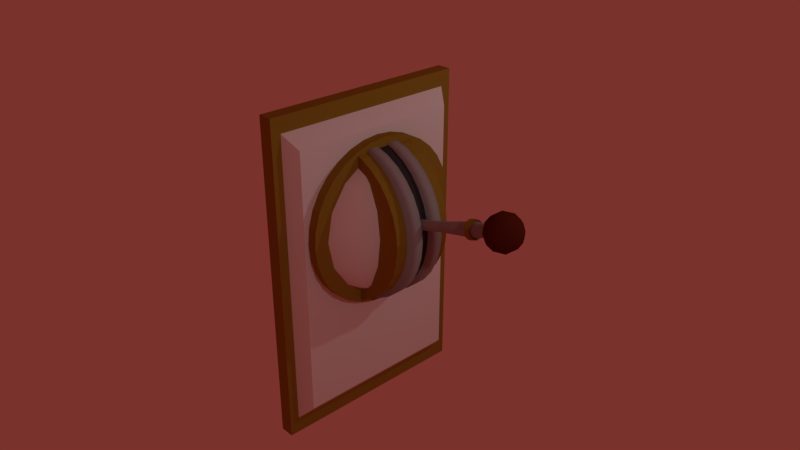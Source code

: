 # Source: elevatorLeverAndWallMount.blend  (saved by Blender 2.78.0; exported with 4.5.12 LTS)
import bpy
from mathutils import Matrix  # noqa: F401  (used for matrix-valued properties, if any)

bpy.ops.wm.read_factory_settings(use_empty=True)
scene = bpy.context.scene
scene.name = 'Scene'

# ---- collections
col_collection_1 = bpy.data.collections.new('Collection 1'); scene.collection.children.link(col_collection_1)

# ---- materials (node trees are filled in below, after node groups)
mat_material_006 = bpy.data.materials.new('Material.006')
mat_material_006.alpha_threshold = 0.0
mat_material_006.use_transparent_shadow = False
mat_material_006.diffuse_color = (0.08714, 0.01488, 0.004938, 1.0)
mat_material_006.roughness = 0.5
mat_material_006.specular_intensity = 0.2158
mat_material_002 = bpy.data.materials.new('Material.002')
mat_material_002.alpha_threshold = 0.0
mat_material_002.use_transparent_shadow = False
mat_material_002.diffuse_color = (0.3108, 0.3108, 0.3108, 1.0)
mat_material_002.roughness = 0.5
mat_material_002.specular_intensity = 0.0
mat_material_001 = bpy.data.materials.new('Material.001')
mat_material_001.alpha_threshold = 0.0
mat_material_001.use_transparent_shadow = False
mat_material_001.diffuse_color = (0.281, 0.1887, 0.02347, 1.0)
mat_material_001.roughness = 0.5
mat_material_001.specular_intensity = 0.0
mat_material_003 = bpy.data.materials.new('Material.003')
mat_material_003.alpha_threshold = 0.0
mat_material_003.use_transparent_shadow = False
mat_material_003.roughness = 0.5
mat_material_003.specular_intensity = 0.0
mat_material_005 = bpy.data.materials.new('Material.005')
mat_material_005.alpha_threshold = 0.0
mat_material_005.use_transparent_shadow = False
mat_material_005.diffuse_color = (0.03968, 0.03968, 0.03968, 1.0)
mat_material_005.roughness = 0.5
mat_material_005.specular_intensity = 0.0

# ---- material node trees

# ---- world
world_world = bpy.data.worlds.new('World'); scene.world = world_world
world_world.color = (0.196, 0.03194, 0.02497)
world_world.use_sun_shadow = False
world_world.sun_shadow_jitter_overblur = 0.0
world_world.cycles.sampling_method = 'MANUAL'

# ---- cameras
cam_camera = bpy.data.cameras.new('Camera')
cam_camera.clip_end = 100.0
cam_camera.lens = 35.0
cam_camera.sensor_width = 32.0
cam_camera.sensor_height = 18.0
cam_camera.ortho_scale = 7.314
cam_camera.dof.focus_distance = 0.0
cam_camera.dof.aperture_fstop = 128.0

# ---- lights
light_lamp_001 = bpy.data.lights.new('Lamp.001', 'POINT')
light_lamp_001.transmission_factor = 0.0
light_lamp_001.cutoff_distance = 30.0
light_lamp_001.energy = 100.0
light_lamp_001.shadow_buffer_clip_start = 1.001
light_lamp_001.shadow_soft_size = 0.1
light_lamp_001.shadow_maximum_resolution = 0.006
light_lamp_001.use_absolute_resolution = True
light_lamp = bpy.data.lights.new('Lamp', 'POINT')
light_lamp.transmission_factor = 0.0
light_lamp.cutoff_distance = 30.0
light_lamp.energy = 100.0
light_lamp.shadow_buffer_clip_start = 1.001
light_lamp.shadow_soft_size = 0.1
light_lamp.shadow_maximum_resolution = 0.006
light_lamp.use_absolute_resolution = True

# ---- meshes
me_icosphere = bpy.data.meshes.new('Icosphere')
me_icosphere.from_pydata([(0.0, 0.0, -1.0), (0.7236, -0.5257, -0.4472), (-0.2764, -0.8506, -0.4472), (-0.8944, 0.0, -0.4472), (-0.2764, 0.8506, -0.4472), (0.7236, 0.5257, -0.4472), (0.2764, -0.8506, 0.4472), (-0.7236, -0.5257, 0.4472), (-0.7236, 0.5257, 0.4472), (0.2764, 0.8506, 0.4472), (0.8944, 0.0, 0.4472), (0.0, 0.0, 1.0), (-0.1625, -0.5, -0.8507), (0.4253, -0.309, -0.8507), (0.2629, -0.809, -0.5257), (0.8506, 0.0, -0.5257), (0.4253, 0.309, -0.8507), (-0.5257, 0.0, -0.8507), (-0.6882, -0.5, -0.5257), (-0.1625, 0.5, -0.8507), (-0.6882, 0.5, -0.5257), (0.2629, 0.809, -0.5257), (0.9511, -0.309, 0.0), (0.9511, 0.309, 0.0), (0.0, -1.0, 0.0), (0.5878, -0.809, 0.0), (-0.9511, -0.309, 0.0), (-0.5878, -0.809, 0.0), (-0.5878, 0.809, 0.0), (-0.9511, 0.309, 0.0), (0.5878, 0.809, 0.0), (0.0, 1.0, 0.0), (0.6882, -0.5, 0.5257), (-0.2629, -0.809, 0.5257), (-0.8506, 0.0, 0.5257), (-0.2629, 0.809, 0.5257), (0.6882, 0.5, 0.5257), (0.1625, -0.5, 0.8507), (0.5257, 0.0, 0.8507), (-0.4253, -0.309, 0.8507), (-0.4253, 0.309, 0.8507), (0.1625, 0.5, 0.8507), (-7.659, 0.273, -2.205), (1.192e-06, 0.273, 3.576e-07), (-7.644, 0.2677, -2.256), (0.01474, 0.2677, -0.05117), (-7.63, 0.2522, -2.306), (0.0289, 0.2522, -0.1004), (-7.617, 0.227, -2.351), (0.04196, 0.227, -0.1457), (-7.606, 0.193, -2.391), (0.05341, 0.193, -0.1855), (-7.596, 0.1516, -2.423), (0.0628, 0.1516, -0.2181), (-7.589, 0.1045, -2.448), (0.06978, 0.1045, -0.2423), (-7.585, 0.05325, -2.463), (0.07407, 0.05325, -0.2573), (-7.583, -6.135e-08, -2.468), (0.07553, -6.135e-08, -0.2623), (-7.585, -0.05325, -2.463), (0.07407, -0.05325, -0.2573), (-7.589, -0.1045, -2.448), (0.06978, -0.1045, -0.2423), (-7.596, -0.1516, -2.423), (0.0628, -0.1516, -0.2181), (-7.606, -0.193, -2.391), (0.05341, -0.193, -0.1855), (-7.617, -0.227, -2.351), (0.04196, -0.227, -0.1457), (-7.63, -0.2522, -2.306), (0.0289, -0.2522, -0.1004), (-7.644, -0.2677, -2.256), (0.01474, -0.2677, -0.05117), (-7.659, -0.273, -2.205), (1.192e-06, -0.273, 4.768e-07), (-7.674, -0.2677, -2.154), (-0.01473, -0.2677, 0.05117), (-7.688, -0.2522, -2.105), (-0.0289, -0.2522, 0.1004), (-7.701, -0.227, -2.06), (-0.04196, -0.227, 0.1457), (-7.712, -0.193, -2.02), (-0.0534, -0.193, 0.1855), (-7.722, -0.1516, -1.987), (-0.0628, -0.1516, 0.2181), (-7.729, -0.1045, -1.963), (-0.06977, -0.1045, 0.2423), (-7.733, -0.05325, -1.948), (-0.07407, -0.05325, 0.2573), (-7.735, 1.816e-07, -1.943), (-0.07552, 1.816e-07, 0.2623), (-7.733, 0.05325, -1.948), (-0.07407, 0.05325, 0.2573), (-7.729, 0.1045, -1.963), (-0.06977, 0.1045, 0.2423), (-7.722, 0.1516, -1.987), (-0.0628, 0.1516, 0.2181), (-7.712, 0.193, -2.02), (-0.0534, 0.193, 0.1855), (-7.701, 0.227, -2.06), (-0.04196, 0.227, 0.1457), (-7.688, 0.2522, -2.105), (-0.0289, 0.2522, 0.1004), (-7.674, 0.2677, -2.154), (-0.01473, 0.2677, 0.05117), (-3.83, 0.273, -1.103), (-3.815, 0.2677, -1.154), (-3.801, 0.2522, -1.203), (-3.788, 0.227, -1.248), (-3.776, 0.193, -1.288), (-3.767, 0.1516, -1.321), (-3.76, 0.1045, -1.345), (-3.755, 0.05325, -1.36), (-3.754, -6.135e-08, -1.365), (-3.755, -0.05325, -1.36), (-3.76, -0.1045, -1.345), (-3.767, -0.1516, -1.321), (-3.776, -0.193, -1.288), (-3.788, -0.227, -1.248), (-3.801, -0.2522, -1.203), (-3.815, -0.2677, -1.154), (-3.83, -0.273, -1.103), (-3.844, -0.2677, -1.051), (-3.858, -0.2522, -1.002), (-3.871, -0.227, -0.9569), (-3.883, -0.193, -0.9172), (-3.892, -0.1516, -0.8846), (-3.899, -0.1045, -0.8603), (-3.904, -0.05325, -0.8454), (-3.905, 1.816e-07, -0.8403), (-3.904, 0.05325, -0.8454), (-3.899, 0.1045, -0.8603), (-3.892, 0.1516, -0.8846), (-3.883, 0.193, -0.9172), (-3.871, 0.227, -0.9569), (-3.858, 0.2522, -1.002), (-3.844, 0.2677, -1.051), (-1.915, 0.3894, -0.5513), (-1.894, 0.382, -0.6243), (-1.874, 0.3598, -0.6945), (-1.855, 0.3238, -0.7592), (-1.839, 0.2754, -0.8159), (-1.825, 0.2164, -0.8625), (-1.815, 0.149, -0.8971), (-1.809, 0.07598, -0.9184), (-1.807, -8.575e-08, -0.9256), (-1.809, -0.07598, -0.9184), (-1.815, -0.149, -0.8971), (-1.825, -0.2164, -0.8625), (-1.839, -0.2754, -0.8159), (-1.855, -0.3238, -0.7592), (-1.874, -0.3598, -0.6945), (-1.894, -0.382, -0.6243), (-1.915, -0.3894, -0.5513), (-1.936, -0.382, -0.4783), (-1.956, -0.3598, -0.4081), (-1.975, -0.3238, -0.3434), (-1.991, -0.2754, -0.2867), (-2.004, -0.2164, -0.2402), (-2.014, -0.149, -0.2056), (-2.02, -0.07598, -0.1843), (-2.023, 2.609e-07, -0.1771), (-2.02, 0.07598, -0.1843), (-2.014, 0.149, -0.2056), (-2.004, 0.2164, -0.2402), (-1.991, 0.2754, -0.2867), (-1.975, 0.3238, -0.3434), (-1.956, 0.3598, -0.4081), (-1.936, 0.382, -0.4783), (-1.692, 0.3759, -0.4873), (-1.672, 0.3687, -0.5578), (-1.653, 0.3473, -0.6256), (-1.635, 0.3126, -0.688), (-1.619, 0.2658, -0.7428), (-1.606, 0.2088, -0.7877), (-1.596, 0.1439, -0.8211), (-1.59, 0.07334, -0.8416), (-1.588, -8.292e-08, -0.8486), (-1.59, -0.07334, -0.8416), (-1.596, -0.1439, -0.8211), (-1.606, -0.2088, -0.7877), (-1.619, -0.2658, -0.7428), (-1.635, -0.3126, -0.688), (-1.653, -0.3473, -0.6256), (-1.672, -0.3687, -0.5578), (-1.692, -0.3759, -0.4873), (-1.713, -0.3687, -0.4168), (-1.732, -0.3473, -0.3491), (-1.75, -0.3126, -0.2866), (-1.766, -0.2658, -0.2319), (-1.779, -0.2088, -0.187), (-1.789, -0.1439, -0.1536), (-1.794, -0.07334, -0.133), (-1.796, 2.517e-07, -0.1261), (-1.794, 0.07334, -0.133), (-1.789, 0.1439, -0.1536), (-1.779, 0.2088, -0.187), (-1.766, 0.2658, -0.2319), (-1.75, 0.3126, -0.2866), (-1.732, 0.3473, -0.3491), (-1.713, 0.3687, -0.4168), (-1.629, 0.4891, -0.5704), (-1.923, 0.5067, -0.6586), (-1.603, 0.4607, -0.6603), (-1.896, 0.4773, -0.7518), (-1.58, 0.4146, -0.7431), (-1.872, 0.4296, -0.8376), (-1.559, 0.3526, -0.8157), (-1.85, 0.3653, -0.9128), (-1.541, 0.2771, -0.8753), (-1.832, 0.287, -0.9746), (-1.529, 0.1908, -0.9196), (-1.819, 0.1977, -1.02), (-1.521, 0.09729, -0.9469), (-1.811, 0.1008, -1.049), (-1.518, -1.086e-07, -0.9561), (-1.808, -1.124e-07, -1.058), (-1.521, -0.09729, -0.9469), (-1.811, -0.1008, -1.049), (-1.529, -0.1908, -0.9196), (-1.819, -0.1977, -1.02), (-1.541, -0.2771, -0.8753), (-1.832, -0.287, -0.9746), (-1.559, -0.3526, -0.8157), (-1.85, -0.3653, -0.9128), (-1.58, -0.4146, -0.7431), (-1.872, -0.4296, -0.8376), (-1.603, -0.4607, -0.6603), (-1.896, -0.4773, -0.7518), (-1.629, -0.4891, -0.5704), (-1.923, -0.5067, -0.6586), (-1.656, -0.4987, -0.4769), (-1.951, -0.5166, -0.5618), (-1.683, -0.4891, -0.3834), (-1.979, -0.5067, -0.4649), (-1.709, -0.4607, -0.2935), (-2.006, -0.4773, -0.3718), (-1.733, -0.4146, -0.2106), (-2.03, -0.4296, -0.286), (-1.754, -0.3526, -0.138), (-2.052, -0.3653, -0.2107), (-1.771, -0.2771, -0.07842), (-2.07, -0.287, -0.149), (-1.784, -0.1908, -0.03413), (-2.083, -0.1977, -0.1031), (-1.792, -0.09729, -0.00686), (-2.091, -0.1008, -0.07486), (-1.794, 3.352e-07, 0.002347), (-2.094, 3.475e-07, -0.06532), (-1.792, 0.09729, -0.006861), (-2.091, 0.1008, -0.07486), (-1.784, 0.1908, -0.03413), (-2.083, 0.1977, -0.1031), (-1.771, 0.2771, -0.07842), (-2.07, 0.287, -0.149), (-1.754, 0.3526, -0.138), (-2.052, 0.3653, -0.2107), (-1.733, 0.4146, -0.2106), (-2.03, 0.4296, -0.286), (-1.709, 0.4607, -0.2935), (-2.006, 0.4773, -0.3718), (-1.683, 0.4891, -0.3834), (-1.979, 0.5067, -0.4649), (-1.951, 0.5166, -0.5618), (-1.656, 0.4987, -0.4769)], [], [(0, 13, 12), (1, 13, 15), (0, 12, 17), (0, 17, 19), (0, 19, 16), (1, 15, 22), (2, 14, 24), (3, 18, 26), (4, 20, 28), (5, 21, 30), (1, 22, 25), (2, 24, 27), (3, 26, 29), (4, 28, 31), (5, 30, 23), (6, 32, 37), (7, 33, 39), (8, 34, 40), (9, 35, 41), (10, 36, 38), (38, 41, 11), (38, 36, 41), (36, 9, 41), (41, 40, 11), (41, 35, 40), (35, 8, 40), (40, 39, 11), (40, 34, 39), (34, 7, 39), (39, 37, 11), (39, 33, 37), (33, 6, 37), (37, 38, 11), (37, 32, 38), (32, 10, 38), (23, 36, 10), (23, 30, 36), (30, 9, 36), (31, 35, 9), (31, 28, 35), (28, 8, 35), (29, 34, 8), (29, 26, 34), (26, 7, 34), (27, 33, 7), (27, 24, 33), (24, 6, 33), (25, 32, 6), (25, 22, 32), (22, 10, 32), (30, 31, 9), (30, 21, 31), (21, 4, 31), (28, 29, 8), (28, 20, 29), (20, 3, 29), (26, 27, 7), (26, 18, 27), (18, 2, 27), (24, 25, 6), (24, 14, 25), (14, 1, 25), (22, 23, 10), (22, 15, 23), (15, 5, 23), (16, 21, 5), (16, 19, 21), (19, 4, 21), (19, 20, 4), (19, 17, 20), (17, 3, 20), (17, 18, 3), (17, 12, 18), (12, 2, 18), (15, 16, 5), (15, 13, 16), (13, 0, 16), (12, 14, 2), (12, 13, 14), (13, 1, 14), (170, 43, 45, 171), (171, 45, 47, 172), (172, 47, 49, 173), (173, 49, 51, 174), (174, 51, 53, 175), (175, 53, 55, 176), (176, 55, 57, 177), (177, 57, 59, 178), (178, 59, 61, 179), (179, 61, 63, 180), (180, 63, 65, 181), (181, 65, 67, 182), (182, 67, 69, 183), (183, 69, 71, 184), (184, 71, 73, 185), (185, 73, 75, 186), (186, 75, 77, 187), (187, 77, 79, 188), (188, 79, 81, 189), (189, 81, 83, 190), (190, 83, 85, 191), (191, 85, 87, 192), (192, 87, 89, 193), (193, 89, 91, 194), (194, 91, 93, 195), (195, 93, 95, 196), (196, 95, 97, 197), (197, 97, 99, 198), (198, 99, 101, 199), (199, 101, 103, 200), (45, 43, 105, 103, 101, 99, 97, 95, 93, 91, 89, 87, 85, 83, 81, 79, 77, 75, 73, 71, 69, 67, 65, 63, 61, 59, 57, 55, 53, 51, 49, 47), (200, 103, 105, 201), (201, 105, 43, 170), (42, 44, 46, 48, 50, 52, 54, 56, 58, 60, 62, 64, 66, 68, 70, 72, 74, 76, 78, 80, 82, 84, 86, 88, 90, 92, 94, 96, 98, 100, 102, 104), (104, 137, 106, 42), (102, 136, 137, 104), (100, 135, 136, 102), (98, 134, 135, 100), (96, 133, 134, 98), (94, 132, 133, 96), (92, 131, 132, 94), (90, 130, 131, 92), (88, 129, 130, 90), (86, 128, 129, 88), (84, 127, 128, 86), (82, 126, 127, 84), (80, 125, 126, 82), (78, 124, 125, 80), (76, 123, 124, 78), (74, 122, 123, 76), (72, 121, 122, 74), (70, 120, 121, 72), (68, 119, 120, 70), (66, 118, 119, 68), (64, 117, 118, 66), (62, 116, 117, 64), (60, 115, 116, 62), (58, 114, 115, 60), (56, 113, 114, 58), (54, 112, 113, 56), (52, 111, 112, 54), (50, 110, 111, 52), (48, 109, 110, 50), (46, 108, 109, 48), (44, 107, 108, 46), (42, 106, 107, 44), (137, 169, 138, 106), (136, 168, 169, 137), (135, 167, 168, 136), (134, 166, 167, 135), (133, 165, 166, 134), (132, 164, 165, 133), (131, 163, 164, 132), (130, 162, 163, 131), (129, 161, 162, 130), (128, 160, 161, 129), (127, 159, 160, 128), (126, 158, 159, 127), (125, 157, 158, 126), (124, 156, 157, 125), (123, 155, 156, 124), (122, 154, 155, 123), (121, 153, 154, 122), (120, 152, 153, 121), (119, 151, 152, 120), (118, 150, 151, 119), (117, 149, 150, 118), (116, 148, 149, 117), (115, 147, 148, 116), (114, 146, 147, 115), (113, 145, 146, 114), (112, 144, 145, 113), (111, 143, 144, 112), (110, 142, 143, 111), (109, 141, 142, 110), (108, 140, 141, 109), (107, 139, 140, 108), (106, 138, 139, 107), (162, 161, 247, 249), (179, 180, 220, 218), (163, 162, 249, 251), (180, 181, 222, 220), (164, 163, 251, 253), (181, 182, 224, 222), (165, 164, 253, 255), (139, 138, 264, 203), (182, 183, 226, 224), (166, 165, 255, 257), (140, 139, 203, 205), (183, 184, 228, 226), (167, 166, 257, 259), (141, 140, 205, 207), (184, 185, 230, 228), (168, 167, 259, 261), (142, 141, 207, 209), (185, 186, 232, 230), (169, 168, 261, 263), (143, 142, 209, 211), (186, 187, 234, 232), (138, 169, 263, 264), (144, 143, 211, 213), (187, 188, 236, 234), (145, 144, 213, 215), (188, 189, 238, 236), (146, 145, 215, 217), (189, 190, 240, 238), (147, 146, 217, 219), (190, 191, 242, 240), (148, 147, 219, 221), (191, 192, 244, 242), (263, 262, 265, 264), (261, 260, 262, 263), (259, 258, 260, 261), (257, 256, 258, 259), (255, 254, 256, 257), (253, 252, 254, 255), (251, 250, 252, 253), (249, 248, 250, 251), (247, 246, 248, 249), (245, 244, 246, 247), (243, 242, 244, 245), (241, 240, 242, 243), (239, 238, 240, 241), (237, 236, 238, 239), (235, 234, 236, 237), (233, 232, 234, 235), (231, 230, 232, 233), (229, 228, 230, 231), (227, 226, 228, 229), (225, 224, 226, 227), (223, 222, 224, 225), (221, 220, 222, 223), (219, 218, 220, 221), (217, 216, 218, 219), (215, 214, 216, 217), (213, 212, 214, 215), (211, 210, 212, 213), (209, 208, 210, 211), (207, 206, 208, 209), (205, 204, 206, 207), (203, 202, 204, 205), (264, 265, 202, 203), (178, 179, 218, 216), (161, 160, 245, 247), (177, 178, 216, 214), (160, 159, 243, 245), (176, 177, 214, 212), (159, 158, 241, 243), (175, 176, 212, 210), (201, 170, 265, 262), (158, 157, 239, 241), (174, 175, 210, 208), (200, 201, 262, 260), (157, 156, 237, 239), (173, 174, 208, 206), (199, 200, 260, 258), (156, 155, 235, 237), (172, 173, 206, 204), (198, 199, 258, 256), (155, 154, 233, 235), (171, 172, 204, 202), (197, 198, 256, 254), (154, 153, 231, 233), (170, 171, 202, 265), (196, 197, 254, 252), (153, 152, 229, 231), (195, 196, 252, 250), (152, 151, 227, 229), (194, 195, 250, 248), (151, 150, 225, 227), (193, 194, 248, 246), (150, 149, 223, 225), (192, 193, 246, 244), (149, 148, 221, 223)])
me_icosphere.polygons.foreach_set('use_smooth', [1, 1, 1, 1, 1, 1, 1, 1, 1, 1, 1, 1, 1, 1, 1, 1, 1, 1, 1, 1, 1, 1, 1, 1, 1, 1, 1, 1, 1, 1, 1, 1, 1, 1, 1, 1, 1, 1, 1, 1, 1, 1, 1, 1, 1, 1, 1, 1, 1, 1, 1, 1, 1, 1, 1, 1, 1, 1, 1, 1, 1, 1, 1, 1, 1, 1, 1, 1, 1, 1, 1, 1, 1, 1, 1, 1, 1, 1, 1, 1, 0, 0, 0, 0, 0, 0, 0, 0, 0, 0, 0, 0, 0, 0, 0, 0, 0, 0, 0, 0, 0, 0, 0, 0, 0, 0, 0, 0, 0, 0, 0, 0, 0, 0, 0, 0, 0, 0, 0, 0, 0, 0, 0, 0, 0, 0, 0, 0, 0, 0, 0, 0, 0, 0, 0, 0, 0, 0, 0, 0, 0, 0, 0, 0, 0, 0, 0, 0, 0, 0, 0, 0, 0, 0, 0, 0, 0, 0, 0, 0, 0, 0, 0, 0, 0, 0, 0, 0, 0, 0, 0, 0, 0, 0, 0, 0, 0, 0, 0, 0, 0, 0, 0, 0, 0, 0, 0, 0, 0, 0, 0, 0, 0, 0, 0, 0, 0, 0, 0, 0, 0, 0, 0, 0, 0, 0, 0, 0, 0, 0, 0, 0, 0, 0, 0, 0, 0, 0, 0, 0, 0, 0, 0, 0, 0, 0, 0, 0, 0, 0, 0, 0, 0, 0, 0, 0, 0, 0, 0, 0, 0, 0, 0, 0, 0, 0, 0, 0, 0, 0, 0, 0, 0, 0, 0, 0, 0, 0, 0, 0, 0, 0, 0, 0, 0, 0, 0, 0, 0, 0, 0, 0, 0, 0])
me_icosphere.polygons.foreach_set('material_index', [0, 0, 0, 0, 0, 0, 0, 0, 0, 0, 0, 0, 0, 0, 0, 0, 0, 0, 0, 0, 0, 0, 0, 0, 0, 0, 0, 0, 0, 0, 0, 0, 0, 0, 0, 0, 0, 0, 0, 0, 0, 0, 0, 0, 0, 0, 0, 0, 0, 0, 0, 0, 0, 0, 0, 0, 0, 0, 0, 0, 0, 0, 0, 0, 0, 0, 0, 0, 0, 0, 0, 0, 0, 0, 0, 0, 0, 0, 0, 0, 1, 1, 1, 1, 1, 1, 1, 1, 1, 1, 1, 1, 1, 1, 1, 1, 1, 1, 1, 1, 1, 1, 1, 1, 1, 1, 1, 1, 1, 1, 1, 1, 1, 1, 1, 1, 1, 1, 1, 1, 1, 1, 1, 1, 1, 1, 1, 1, 1, 1, 1, 1, 1, 1, 1, 1, 1, 1, 1, 1, 1, 1, 1, 1, 1, 1, 1, 1, 1, 1, 1, 1, 1, 1, 1, 1, 1, 1, 1, 1, 1, 1, 1, 1, 1, 1, 1, 1, 1, 1, 1, 1, 1, 1, 1, 1, 1, 1, 2, 2, 2, 2, 2, 2, 2, 2, 2, 2, 2, 2, 2, 2, 2, 2, 2, 2, 2, 2, 2, 2, 2, 2, 2, 2, 2, 2, 2, 2, 2, 2, 2, 2, 2, 2, 2, 2, 2, 2, 2, 2, 2, 2, 2, 2, 2, 2, 2, 2, 2, 2, 2, 2, 2, 2, 2, 2, 2, 2, 2, 2, 2, 2, 2, 2, 2, 2, 2, 2, 2, 2, 2, 2, 2, 2, 2, 2, 2, 2, 2, 2, 2, 2, 2, 2, 2, 2, 2, 2, 2, 2, 2, 2, 2, 2])
me_icosphere.materials.append(mat_material_006)
me_icosphere.materials.append(mat_material_002)
me_icosphere.materials.append(mat_material_001)
me_icosphere.use_remesh_preserve_volume = False
me_icosphere.use_remesh_preserve_attributes = False
me_icosphere.use_mirror_vertex_groups = False
me_icosphere.update()
me_sphere = bpy.data.meshes.new('Sphere')
me_sphere.from_pydata([(-0.04714, 0.06422, 1.065), (-0.04714, -0.1056, 1.065), (0.1502, 0.06422, 1.044), (0.1502, -0.1056, 1.044), (0.3399, 0.06422, 0.9839), (0.3399, -0.1056, 0.9839), (0.5148, 0.06422, 0.8855), (0.5148, -0.1056, 0.8855), (0.6681, 0.06422, 0.753), (0.6681, -0.1056, 0.753), (0.7939, 0.06422, 0.5917), (0.7939, -0.1056, 0.5917), (0.8874, 0.06422, 0.4075), (0.8874, -0.1056, 0.4075), (0.9449, 0.06422, 0.2078), (0.9449, -0.1056, 0.2078), (0.9644, 0.06422, 8.396e-08), (0.9644, -0.1056, 7.653e-08), (0.9449, 0.06422, -0.2078), (0.9449, -0.1056, -0.2078), (0.8874, 0.06422, -0.4075), (0.8874, -0.1056, -0.4075), (0.7939, 0.06422, -0.5917), (0.7939, -0.1056, -0.5917), (0.6681, 0.06422, -0.753), (0.6681, -0.1056, -0.753), (0.5148, 0.06422, -0.8855), (0.5148, -0.1056, -0.8855), (0.3399, 0.06422, -0.9839), (0.3399, -0.1056, -0.9839), (0.1502, 0.06422, -1.044), (0.1502, -0.1056, -1.044), (-0.04714, 0.06422, -1.065), (-0.04714, -0.1056, -1.065), (-0.06527, -0.1056, -0.9839), (-0.06527, 0.06422, -0.9839), (0.1096, -0.1056, -0.8855), (0.1096, 0.06422, -0.8855), (0.2629, -0.1056, -0.753), (0.2629, 0.06422, -0.753), (0.3887, -0.1056, -0.5917), (0.3887, 0.06422, -0.5917), (0.4821, -0.1056, -0.4075), (0.4821, 0.06422, -0.4075), (0.5397, -0.1056, -0.2078), (0.5397, 0.06422, -0.2078), (0.5591, -0.1056, 7.653e-08), (0.5591, 0.06422, 8.396e-08), (0.5397, -0.1056, 0.2078), (0.5397, 0.06422, 0.2078), (0.4821, -0.1056, 0.4075), (0.4821, 0.06422, 0.4075), (0.3887, -0.1056, 0.5917), (0.3887, 0.06422, 0.5917), (0.2629, -0.1056, 0.753), (0.2629, 0.06422, 0.753), (0.1096, -0.1056, 0.8855), (0.1096, 0.06422, 0.8855), (-0.06527, -0.1056, 0.9839), (-0.06527, 0.06422, 0.9839), (-0.0006957, -0.1056, 1.044), (-0.0006957, 0.06422, 1.044), (-0.198, -0.1056, 1.065), (-0.198, 0.06422, 1.065), (-0.0006959, 0.06422, -1.044), (-0.0006959, -0.1056, -1.044), (-0.198, 0.06422, -1.065), (-0.198, -0.1056, -1.065), (0.03661, 0.2222, 1.065), (0.03661, 0.06361, 1.065), (0.2339, 0.2222, 1.044), (0.2339, 0.06361, 1.044), (0.4237, 0.2222, 0.9839), (0.4237, 0.06361, 0.9839), (0.5986, 0.2222, 0.8855), (0.5986, 0.06361, 0.8855), (0.7518, 0.2222, 0.753), (0.7518, 0.06361, 0.753), (0.8776, 0.2222, 0.5917), (0.8776, 0.06361, 0.5917), (0.9711, 0.2222, 0.4075), (0.9711, 0.06361, 0.4075), (1.029, 0.2222, 0.2078), (1.029, 0.06361, 0.2078), (1.048, 0.2222, 8.371e-08), (1.048, 0.06361, 7.678e-08), (1.029, 0.2222, -0.2078), (1.029, 0.06361, -0.2078), (0.9711, 0.2222, -0.4075), (0.9711, 0.06361, -0.4075), (0.8776, 0.2222, -0.5917), (0.8776, 0.06361, -0.5917), (0.7518, 0.2222, -0.753), (0.7518, 0.06361, -0.753), (0.5986, 0.2222, -0.8855), (0.5986, 0.06361, -0.8855), (0.4237, 0.2222, -0.9839), (0.4237, 0.06361, -0.9839), (0.2339, 0.2222, -1.044), (0.2339, 0.06361, -1.044), (0.03661, 0.2222, -1.065), (0.03661, 0.06361, -1.065), (0.01848, 0.06361, -0.9839), (0.01848, 0.2222, -0.9839), (0.1934, 0.06361, -0.8855), (0.1934, 0.2222, -0.8855), (0.3466, 0.06361, -0.753), (0.3466, 0.2222, -0.753), (0.4724, 0.06361, -0.5917), (0.4724, 0.2222, -0.5917), (0.5659, 0.06361, -0.4075), (0.5659, 0.2222, -0.4075), (0.6235, 0.06361, -0.2078), (0.6235, 0.2222, -0.2078), (0.6429, 0.06361, 7.678e-08), (0.6429, 0.2222, 8.371e-08), (0.6235, 0.06361, 0.2078), (0.6235, 0.2222, 0.2078), (0.5659, 0.06361, 0.4075), (0.5659, 0.2222, 0.4075), (0.4724, 0.06361, 0.5917), (0.4724, 0.2222, 0.5917), (0.3466, 0.06361, 0.753), (0.3466, 0.2222, 0.753), (0.1934, 0.06361, 0.8855), (0.1934, 0.2222, 0.8855), (0.01848, 0.06361, 0.9839), (0.01848, 0.2222, 0.9839), (0.08305, 0.06361, 1.044), (0.08305, 0.2222, 1.044), (-0.1143, 0.06361, 1.065), (-0.1143, 0.2222, 1.065), (0.08305, 0.2222, -1.044), (0.08305, 0.06361, -1.044), (-0.1143, 0.2222, -1.065), (-0.1143, 0.06361, -1.065), (0.03661, -0.1066, 1.065), (0.03661, -0.2652, 1.065), (0.2339, -0.1066, 1.044), (0.2339, -0.2652, 1.044), (0.4237, -0.1066, 0.9839), (0.4237, -0.2652, 0.9839), (0.5986, -0.1066, 0.8855), (0.5986, -0.2652, 0.8855), (0.7518, -0.1066, 0.753), (0.7518, -0.2652, 0.753), (0.8776, -0.1066, 0.5917), (0.8776, -0.2652, 0.5917), (0.9711, -0.1066, 0.4075), (0.9711, -0.2652, 0.4075), (1.029, -0.1066, 0.2078), (1.029, -0.2652, 0.2078), (1.048, -0.1066, 8.371e-08), (1.048, -0.2652, 7.678e-08), (1.029, -0.1066, -0.2078), (1.029, -0.2652, -0.2078), (0.9711, -0.1066, -0.4075), (0.9711, -0.2652, -0.4075), (0.8776, -0.1066, -0.5917), (0.8776, -0.2652, -0.5917), (0.7518, -0.1066, -0.753), (0.7518, -0.2652, -0.753), (0.5986, -0.1066, -0.8855), (0.5986, -0.2652, -0.8855), (0.4237, -0.1066, -0.9839), (0.4237, -0.2652, -0.9839), (0.2339, -0.1066, -1.044), (0.2339, -0.2652, -1.044), (0.03661, -0.1066, -1.065), (0.03661, -0.2652, -1.065), (0.01848, -0.2652, -0.9839), (0.01848, -0.1066, -0.9839), (0.1934, -0.2652, -0.8855), (0.1934, -0.1066, -0.8855), (0.3466, -0.2652, -0.753), (0.3466, -0.1066, -0.753), (0.4724, -0.2652, -0.5917), (0.4724, -0.1066, -0.5917), (0.5659, -0.2652, -0.4075), (0.5659, -0.1066, -0.4075), (0.6235, -0.2652, -0.2078), (0.6235, -0.1066, -0.2078), (0.6429, -0.2652, 7.678e-08), (0.6429, -0.1066, 8.371e-08), (0.6235, -0.2652, 0.2078), (0.6235, -0.1066, 0.2078), (0.5659, -0.2652, 0.4075), (0.5659, -0.1066, 0.4075), (0.4724, -0.2652, 0.5917), (0.4724, -0.1066, 0.5917), (0.3466, -0.2652, 0.753), (0.3466, -0.1066, 0.753), (0.1934, -0.2652, 0.8855), (0.1934, -0.1066, 0.8855), (0.01848, -0.2652, 0.9839), (0.01848, -0.1066, 0.9839), (0.08305, -0.2652, 1.044), (0.08305, -0.1066, 1.044), (-0.1143, -0.2652, 1.065), (-0.1143, -0.1066, 1.065), (0.08305, -0.1066, -1.044), (0.08305, -0.2652, -1.044), (-0.1143, -0.1066, -1.065), (-0.1143, -0.2652, -1.065), (-0.07415, 0.432, 1.065), (-0.07415, -0.4292, 1.065), (0.1232, 0.432, 1.044), (0.1232, -0.4292, 1.044), (0.3129, 0.432, 0.9839), (0.3129, -0.4292, 0.9839), (0.4878, 0.432, 0.8855), (0.4878, -0.4292, 0.8855), (0.6411, 0.432, 0.753), (0.6411, -0.4292, 0.753), (0.7669, 0.432, 0.5917), (0.7669, -0.4292, 0.5917), (0.8603, 0.432, 0.4075), (0.8603, -0.4292, 0.4075), (0.9179, 0.432, 0.2078), (0.9179, -0.4292, 0.2078), (0.9373, 0.432, 9.923e-08), (0.9373, -0.4292, 6.158e-08), (0.9179, 0.432, -0.2078), (0.9179, -0.4292, -0.2078), (0.8603, 0.432, -0.4075), (0.8603, -0.4292, -0.4075), (0.7669, 0.432, -0.5917), (0.7669, -0.4292, -0.5917), (0.6411, 0.432, -0.753), (0.6411, -0.4292, -0.753), (0.4878, 0.432, -0.8855), (0.4878, -0.4292, -0.8855), (0.3129, 0.432, -0.9839), (0.3129, -0.4292, -0.9839), (0.1232, 0.432, -1.044), (0.1232, -0.4292, -1.044), (-0.07415, 0.432, -1.065), (-0.07415, -0.4292, -1.065), (-0.09229, -0.4292, -0.9839), (-0.09229, 0.432, -0.9839), (0.08259, -0.4292, -0.8855), (0.08259, 0.432, -0.8855), (0.2359, -0.4292, -0.753), (0.2359, 0.432, -0.753), (0.3617, -0.4292, -0.5917), (0.3617, 0.432, -0.5917), (0.4551, -0.4292, -0.4075), (0.4551, 0.432, -0.4075), (0.5127, -0.4292, -0.2078), (0.5127, 0.432, -0.2078), (0.5321, -0.4292, 6.158e-08), (0.5321, 0.432, 9.923e-08), (0.5127, -0.4292, 0.2078), (0.5127, 0.432, 0.2078), (0.4551, -0.4292, 0.4075), (0.4551, 0.432, 0.4075), (0.3617, -0.4292, 0.5917), (0.3617, 0.432, 0.5917), (0.2359, -0.4292, 0.753), (0.2359, 0.432, 0.753), (0.08259, -0.4292, 0.8855), (0.08259, 0.432, 0.8855), (-0.09229, -0.4292, 0.9839), (-0.09229, 0.432, 0.9839), (-0.02771, -0.4292, 1.044), (-0.02771, 0.432, 1.044), (-0.225, -0.4292, 1.065), (-0.225, 0.432, 1.065), (-0.02771, 0.432, -1.044), (-0.02771, -0.4292, -1.044), (-0.225, 0.432, -1.065), (-0.225, -0.4292, -1.065), (-0.231, 1.141, -1.793e-08), (0.2439, 1.141, 1.793e-08), (-0.231, 1.119, -0.2225), (0.2439, 1.119, -0.2225), (-0.231, 1.054, -0.4365), (0.2439, 1.054, -0.4365), (-0.231, 0.9485, -0.6338), (0.2439, 0.9485, -0.6338), (-0.231, 0.8066, -0.8066), (0.2439, 0.8066, -0.8066), (-0.231, 0.6338, -0.9485), (0.2439, 0.6338, -0.9485), (-0.231, 0.4365, -1.054), (0.2439, 0.4365, -1.054), (-0.231, 0.2225, -1.119), (0.2439, 0.2225, -1.119), (-0.231, 8.612e-08, -1.141), (0.2439, 8.612e-08, -1.141), (-0.231, -0.2225, -1.119), (0.2439, -0.2225, -1.119), (-0.231, -0.4365, -1.054), (0.2439, -0.4365, -1.054), (-0.231, -0.6338, -0.9485), (0.2439, -0.6338, -0.9485), (-0.231, -0.8066, -0.8066), (0.2439, -0.8066, -0.8066), (-0.231, -0.9485, -0.6338), (0.2439, -0.9485, -0.6338), (-0.231, -1.054, -0.4365), (0.2439, -1.054, -0.4365), (-0.231, -1.119, -0.2225), (0.2439, -1.119, -0.2225), (-0.231, -1.141, 3.538e-07), (0.2439, -1.141, 3.896e-07), (-0.231, -1.119, 0.2225), (0.2439, -1.119, 0.2225), (-0.231, -1.054, 0.4365), (0.2439, -1.054, 0.4365), (-0.231, -0.9485, 0.6338), (0.2439, -0.9485, 0.6338), (-0.231, -0.8066, 0.8066), (0.2439, -0.8066, 0.8066), (-0.231, -0.6338, 0.9485), (0.2439, -0.6338, 0.9485), (-0.231, -0.4365, 1.054), (0.2439, -0.4365, 1.054), (-0.231, -0.2225, 1.119), (0.2439, -0.2225, 1.119), (-0.231, 1.101e-06, 1.141), (0.2439, 1.101e-06, 1.141), (-0.231, 0.2225, 1.119), (0.2439, 0.2225, 1.119), (-0.231, 0.4365, 1.054), (0.2439, 0.4365, 1.054), (-0.231, 0.6338, 0.9485), (0.2439, 0.6338, 0.9485), (-0.231, 0.8066, 0.8066), (0.2439, 0.8066, 0.8066), (-0.231, 0.9485, 0.6338), (0.2439, 0.9485, 0.6338), (-0.231, 1.054, 0.4365), (0.2439, 1.054, 0.4365), (-0.231, 1.119, 0.2225), (0.2439, 1.119, 0.2225), (-0.2512, -1.319, -2.651), (-0.2512, -1.319, 1.431), (-0.2512, 1.319, -2.651), (-0.2512, 1.319, 1.431), (0.1116, -1.194, -2.457), (0.1116, -1.194, 1.237), (0.1116, 1.194, -2.457), (0.1116, 1.194, 1.237), (-0.2512, 0.0, -2.651), (-0.2512, -1.319, -0.6101), (-0.2512, 0.0, 1.431), (-0.2512, 1.319, -0.6101), (-0.0698, 1.319, -2.651), (-0.0698, 1.319, 1.431), (0.1116, 1.194, -0.6101), (0.1116, 0.0, -2.457), (0.1116, 0.0, 1.237), (0.1116, -1.194, -0.6101), (-0.0698, -1.319, -2.651), (-0.0698, -1.319, 1.431), (-0.0698, 0.0, 1.431), (-0.0698, 0.0, -2.651), (-0.0698, -1.319, -0.6101), (0.1116, 0.0, -0.6101), (-0.0698, 1.319, -0.6101), (-0.2512, 0.0, -0.6101), (-0.261, 0.0, -2.87), (-0.261, -1.461, -2.87), (-0.261, -1.461, -0.6101), (-0.261, -1.461, 1.65), (-0.261, 0.0, 1.65), (-0.261, 1.461, 1.65), (-0.261, 1.461, -0.6101), (-0.261, 1.461, -2.87), (-0.06006, 1.461, -2.87), (-0.06006, -1.461, 1.65), (-0.06006, 1.461, 1.65), (-0.06006, -1.461, -2.87), (-0.06006, 0.0, 1.65), (-0.06006, 0.0, -2.87), (-0.06006, -1.461, -0.6101), (-0.06006, 1.461, -0.6101), (0.1309, 0.3891, 0.9239), (0.1309, 4.383e-08, 1.0), (0.2935, 0.2752, 0.9239), (0.4314, 0.5084, 0.7071), (0.5235, 0.6643, 0.3827), (0.5559, 0.719, -4.371e-08), (0.5235, 0.6643, -0.3827), (0.4314, 0.5084, -0.7071), (0.2935, 0.2752, -0.9239), (0.3609, 1.499e-07, 0.9239), (0.5559, 1.65e-07, 0.7071), (0.6861, 1.65e-07, 0.3827), (0.7319, 1.347e-07, -4.371e-08), (0.6861, 1.65e-07, -0.3827), (0.5559, 1.65e-07, -0.7071), (0.3609, 1.499e-07, -0.9239), (0.2935, -0.2752, 0.9239), (0.4314, -0.5084, 0.7071), (0.5235, -0.6643, 0.3827), (0.5559, -0.719, -4.371e-08), (0.5235, -0.6643, -0.3827), (0.4314, -0.5084, -0.7071), (0.2935, -0.2752, -0.9239), (0.1309, -0.3891, 0.9239), (0.1309, -0.719, 0.7071), (0.1309, -0.9395, 0.3827), (0.1309, -1.017, -4.371e-08), (0.1309, -0.9395, -0.3827), (0.1309, -0.719, -0.7071), (0.1309, -0.3891, -0.9239), (0.1309, 1.524e-07, -1.0), (0.1309, 0.719, 0.7071), (0.1309, 0.9395, 0.3827), (0.1309, 1.017, -4.371e-08), (0.1309, 0.9395, -0.3827), (0.1309, 0.719, -0.7071), (0.1309, 0.3891, -0.9239)], [], [(0, 1, 3, 2), (2, 3, 5, 4), (4, 5, 7, 6), (6, 7, 9, 8), (8, 9, 11, 10), (10, 11, 13, 12), (12, 13, 15, 14), (14, 15, 17, 16), (16, 17, 19, 18), (18, 19, 21, 20), (20, 21, 23, 22), (22, 23, 25, 24), (24, 25, 27, 26), (26, 27, 29, 28), (28, 29, 31, 30), (30, 31, 33, 32), (20, 22, 41, 43), (2, 4, 59, 61), (31, 29, 34, 65), (13, 11, 52, 50), (28, 30, 64, 35), (10, 12, 51, 53), (21, 19, 44, 42), (18, 20, 43, 45), (3, 1, 62, 60), (29, 27, 36, 34), (11, 9, 54, 52), (0, 2, 61, 63), (26, 28, 35, 37), (8, 10, 53, 55), (19, 17, 46, 44), (16, 18, 45, 47), (27, 25, 38, 36), (9, 7, 56, 54), (5, 3, 60, 58), (23, 21, 42, 40), (12, 14, 49, 51), (30, 32, 66, 64), (15, 13, 50, 48), (33, 31, 65, 67), (4, 6, 57, 59), (22, 24, 39, 41), (7, 5, 58, 56), (25, 23, 40, 38), (14, 16, 47, 49), (17, 15, 48, 46), (6, 8, 55, 57), (24, 26, 37, 39), (68, 69, 71, 70), (70, 71, 73, 72), (72, 73, 75, 74), (74, 75, 77, 76), (76, 77, 79, 78), (78, 79, 81, 80), (80, 81, 83, 82), (82, 83, 85, 84), (84, 85, 87, 86), (86, 87, 89, 88), (88, 89, 91, 90), (90, 91, 93, 92), (92, 93, 95, 94), (94, 95, 97, 96), (96, 97, 99, 98), (98, 99, 101, 100), (88, 90, 109, 111), (70, 72, 127, 129), (99, 97, 102, 133), (81, 79, 120, 118), (96, 98, 132, 103), (78, 80, 119, 121), (89, 87, 112, 110), (86, 88, 111, 113), (71, 69, 130, 128), (97, 95, 104, 102), (79, 77, 122, 120), (68, 70, 129, 131), (94, 96, 103, 105), (76, 78, 121, 123), (87, 85, 114, 112), (84, 86, 113, 115), (95, 93, 106, 104), (77, 75, 124, 122), (73, 71, 128, 126), (91, 89, 110, 108), (80, 82, 117, 119), (98, 100, 134, 132), (83, 81, 118, 116), (101, 99, 133, 135), (72, 74, 125, 127), (90, 92, 107, 109), (75, 73, 126, 124), (93, 91, 108, 106), (82, 84, 115, 117), (85, 83, 116, 114), (74, 76, 123, 125), (92, 94, 105, 107), (136, 137, 139, 138), (138, 139, 141, 140), (140, 141, 143, 142), (142, 143, 145, 144), (144, 145, 147, 146), (146, 147, 149, 148), (148, 149, 151, 150), (150, 151, 153, 152), (152, 153, 155, 154), (154, 155, 157, 156), (156, 157, 159, 158), (158, 159, 161, 160), (160, 161, 163, 162), (162, 163, 165, 164), (164, 165, 167, 166), (166, 167, 169, 168), (156, 158, 177, 179), (138, 140, 195, 197), (167, 165, 170, 201), (149, 147, 188, 186), (164, 166, 200, 171), (146, 148, 187, 189), (157, 155, 180, 178), (154, 156, 179, 181), (139, 137, 198, 196), (165, 163, 172, 170), (147, 145, 190, 188), (136, 138, 197, 199), (162, 164, 171, 173), (144, 146, 189, 191), (155, 153, 182, 180), (152, 154, 181, 183), (163, 161, 174, 172), (145, 143, 192, 190), (141, 139, 196, 194), (159, 157, 178, 176), (148, 150, 185, 187), (166, 168, 202, 200), (151, 149, 186, 184), (169, 167, 201, 203), (140, 142, 193, 195), (158, 160, 175, 177), (143, 141, 194, 192), (161, 159, 176, 174), (150, 152, 183, 185), (153, 151, 184, 182), (142, 144, 191, 193), (160, 162, 173, 175), (204, 205, 207, 206), (206, 207, 209, 208), (208, 209, 211, 210), (210, 211, 213, 212), (212, 213, 215, 214), (214, 215, 217, 216), (216, 217, 219, 218), (218, 219, 221, 220), (220, 221, 223, 222), (222, 223, 225, 224), (224, 225, 227, 226), (226, 227, 229, 228), (228, 229, 231, 230), (230, 231, 233, 232), (232, 233, 235, 234), (234, 235, 237, 236), (224, 226, 245, 247), (206, 208, 263, 265), (235, 233, 238, 269), (217, 215, 256, 254), (232, 234, 268, 239), (214, 216, 255, 257), (225, 223, 248, 246), (222, 224, 247, 249), (207, 205, 266, 264), (233, 231, 240, 238), (215, 213, 258, 256), (204, 206, 265, 267), (230, 232, 239, 241), (212, 214, 257, 259), (223, 221, 250, 248), (220, 222, 249, 251), (231, 229, 242, 240), (213, 211, 260, 258), (209, 207, 264, 262), (227, 225, 246, 244), (216, 218, 253, 255), (234, 236, 270, 268), (219, 217, 254, 252), (237, 235, 269, 271), (208, 210, 261, 263), (226, 228, 243, 245), (211, 209, 262, 260), (229, 227, 244, 242), (218, 220, 251, 253), (221, 219, 252, 250), (210, 212, 259, 261), (228, 230, 241, 243), (272, 273, 275, 274), (274, 275, 277, 276), (276, 277, 279, 278), (278, 279, 281, 280), (280, 281, 283, 282), (282, 283, 285, 284), (284, 285, 287, 286), (286, 287, 289, 288), (288, 289, 291, 290), (290, 291, 293, 292), (292, 293, 295, 294), (294, 295, 297, 296), (296, 297, 299, 298), (298, 299, 301, 300), (300, 301, 303, 302), (302, 303, 305, 304), (304, 305, 307, 306), (306, 307, 309, 308), (308, 309, 311, 310), (310, 311, 313, 312), (312, 313, 315, 314), (314, 315, 317, 316), (316, 317, 319, 318), (318, 319, 321, 320), (320, 321, 323, 322), (322, 323, 325, 324), (324, 325, 327, 326), (326, 327, 329, 328), (328, 329, 331, 330), (330, 331, 333, 332), (275, 273, 335, 333, 331, 329, 327, 325, 323, 321, 319, 317, 315, 313, 311, 309, 307, 305, 303, 301, 299, 297, 295, 293, 291, 289, 287, 285, 283, 281, 279, 277), (332, 333, 335, 334), (334, 335, 273, 272), (272, 274, 276, 278, 280, 282, 284, 286, 288, 290, 292, 294, 296, 298, 300, 302, 304, 306, 308, 310, 312, 314, 316, 318, 320, 322, 324, 326, 328, 330, 332, 334), (361, 346, 339, 347), (360, 349, 343, 350), (359, 352, 341, 353), (344, 338, 369, 362), (357, 351, 340, 354), (354, 358, 376, 373), (352, 356, 355, 341), (343, 349, 356, 352), (338, 347, 368, 369), (356, 349, 372, 374), (339, 346, 366, 367), (348, 342, 351, 357), (355, 356, 374, 371), (340, 353, 358, 354), (353, 341, 355, 358), (351, 359, 353, 340), (342, 350, 359, 351), (350, 343, 352, 359), (348, 360, 350, 342), (337, 345, 364, 365), (347, 339, 367, 368), (344, 361, 347, 338), (336, 345, 361, 344), (345, 337, 346, 361), (376, 371, 365, 364), (374, 366, 365, 371), (372, 367, 366, 374), (362, 375, 373, 363), (369, 370, 375, 362), (373, 376, 364, 363), (369, 368, 377, 370), (368, 367, 372, 377), (360, 348, 370, 377), (358, 355, 371, 376), (345, 336, 363, 364), (357, 354, 373, 375), (349, 360, 377, 372), (346, 337, 365, 366), (348, 357, 375, 370), (336, 344, 362, 363), (378, 379, 380), (408, 414, 386), (413, 412, 384, 385), (411, 410, 382, 383), (409, 378, 380, 381), (414, 413, 385, 386), (412, 411, 383, 384), (410, 409, 381, 382), (383, 382, 389, 390), (381, 380, 387, 388), (386, 385, 392, 393), (384, 383, 390, 391), (382, 381, 388, 389), (380, 379, 387), (408, 386, 393), (385, 384, 391, 392), (393, 392, 399, 400), (391, 390, 397, 398), (389, 388, 395, 396), (387, 379, 394), (408, 393, 400), (392, 391, 398, 399), (390, 389, 396, 397), (388, 387, 394, 395), (396, 395, 402, 403), (394, 379, 401), (408, 400, 407), (399, 398, 405, 406), (397, 396, 403, 404), (395, 394, 401, 402), (400, 399, 406, 407), (398, 397, 404, 405)])
me_sphere.polygons.foreach_set('use_smooth', [0, 0, 0, 0, 0, 0, 0, 0, 0, 0, 0, 0, 0, 0, 0, 0, 0, 0, 0, 0, 0, 0, 0, 0, 0, 0, 0, 0, 0, 0, 0, 0, 0, 0, 0, 0, 0, 0, 0, 0, 0, 0, 0, 0, 0, 0, 0, 0, 1, 1, 1, 1, 1, 1, 1, 1, 1, 1, 1, 1, 1, 1, 1, 1, 1, 1, 1, 1, 1, 1, 1, 1, 1, 1, 1, 1, 1, 1, 1, 1, 1, 1, 1, 1, 1, 1, 1, 1, 1, 1, 1, 1, 1, 1, 1, 1, 1, 1, 1, 1, 1, 1, 1, 1, 1, 1, 1, 1, 1, 1, 1, 1, 1, 1, 1, 1, 1, 1, 1, 1, 1, 1, 1, 1, 1, 1, 1, 1, 1, 1, 1, 1, 1, 1, 1, 1, 1, 1, 1, 1, 1, 1, 1, 1, 0, 0, 0, 0, 0, 0, 0, 0, 0, 0, 0, 0, 0, 0, 0, 0, 0, 0, 0, 0, 0, 0, 0, 0, 0, 0, 0, 0, 0, 0, 0, 0, 0, 0, 0, 0, 0, 0, 0, 0, 0, 0, 0, 0, 0, 0, 0, 0, 0, 0, 0, 0, 0, 0, 0, 0, 0, 0, 0, 0, 0, 0, 0, 0, 0, 0, 0, 0, 0, 0, 0, 0, 0, 0, 0, 0, 0, 0, 0, 0, 0, 0, 0, 0, 0, 0, 0, 0, 0, 0, 0, 0, 0, 0, 0, 0, 0, 0, 0, 0, 0, 0, 0, 0, 0, 0, 0, 0, 0, 0, 0, 0, 0, 0, 0, 0, 0, 0, 0, 0, 0, 0, 1, 1, 1, 1, 1, 1, 1, 1, 1, 1, 1, 1, 1, 1, 1, 1, 1, 1, 1, 1, 1, 1, 1, 1, 1, 1, 1, 1, 1, 1, 1, 1])
me_sphere.polygons.foreach_set('material_index', [1, 1, 1, 1, 1, 1, 1, 1, 1, 1, 1, 1, 1, 1, 1, 1, 1, 1, 1, 1, 1, 1, 1, 1, 1, 1, 1, 1, 1, 1, 1, 1, 1, 1, 1, 1, 1, 1, 1, 1, 1, 1, 1, 1, 1, 1, 1, 1, 3, 3, 3, 3, 3, 3, 3, 3, 3, 3, 3, 3, 3, 3, 3, 3, 3, 3, 3, 3, 3, 3, 3, 3, 3, 3, 3, 3, 3, 3, 3, 3, 3, 3, 3, 3, 3, 3, 3, 3, 3, 3, 3, 3, 3, 3, 3, 3, 3, 3, 3, 3, 3, 3, 3, 3, 3, 3, 3, 3, 3, 3, 3, 3, 3, 3, 3, 3, 3, 3, 3, 3, 3, 3, 3, 3, 3, 3, 3, 3, 3, 3, 3, 3, 3, 3, 3, 3, 3, 3, 3, 3, 3, 3, 3, 3, 4, 4, 4, 4, 4, 4, 4, 4, 4, 4, 4, 4, 4, 4, 4, 4, 4, 4, 4, 4, 4, 4, 4, 4, 4, 4, 4, 4, 4, 4, 4, 4, 4, 4, 4, 4, 4, 4, 4, 4, 4, 4, 4, 4, 4, 4, 4, 4, 4, 4, 4, 4, 4, 4, 4, 4, 4, 4, 4, 4, 4, 4, 4, 4, 4, 4, 4, 4, 4, 4, 4, 4, 4, 4, 4, 4, 4, 4, 4, 4, 4, 4, 4, 0, 0, 4, 0, 4, 0, 0, 4, 4, 4, 0, 4, 0, 0, 0, 0, 0, 0, 4, 4, 4, 4, 4, 4, 4, 4, 4, 4, 4, 4, 4, 4, 4, 4, 4, 4, 4, 4, 4, 0, 0, 0, 0, 0, 0, 0, 0, 0, 0, 0, 0, 0, 0, 0, 0, 0, 0, 0, 0, 0, 0, 0, 0, 0, 0, 0, 0, 0, 0, 0, 0])
me_sphere.materials.append(mat_material_003)
me_sphere.materials.append(mat_material_005)
me_sphere.materials.append(None)
me_sphere.materials.append(mat_material_002)
me_sphere.materials.append(mat_material_001)
me_sphere.use_remesh_preserve_volume = False
me_sphere.use_remesh_preserve_attributes = False
me_sphere.use_mirror_vertex_groups = False
me_sphere.update()

# ---- objects
ob_elevatorlever = bpy.data.objects.new('elevatorLever', me_icosphere)
ob_lamp_001 = bpy.data.objects.new('Lamp.001', light_lamp_001)
ob_elevatorwallmount = bpy.data.objects.new('elevatorWallMount', me_sphere)
ob_lamp = bpy.data.objects.new('Lamp', light_lamp)
ob_camera = bpy.data.objects.new('Camera', cam_camera)

# ---- transforms, parenting, visibility, modifiers, constraints
ob_elevatorlever.location = (2.208, -0.01991, 1.13)
ob_elevatorlever.scale = (0.2363, 0.2363, 0.2363)
ob_elevatorlever.lineart.crease_threshold = 0.0
ob_lamp_001.location = (4.135, 3.462, 3.947)
ob_lamp_001.rotation_euler = (0.6503, 0.05522, 1.866)
ob_lamp_001.lock_rotations_4d = False
ob_lamp_001.empty_display_type = 'ARROWS'
ob_lamp_001.color = (0.0, 0.0, 0.0, 0.0)
ob_lamp_001.lineart.crease_threshold = 0.0
ob_elevatorwallmount.location = (0.07091, 0.0, 0.5917)
ob_elevatorwallmount.scale = (0.9564, 0.9564, 0.9564)
ob_elevatorwallmount.lineart.crease_threshold = 0.0
ob_lamp.location = (6.547, -1.021, 3.746)
ob_lamp.rotation_euler = (0.6503, 0.05522, 1.866)
ob_lamp.lock_rotations_4d = False
ob_lamp.empty_display_type = 'ARROWS'
ob_lamp.color = (0.0, 0.0, 0.0, 0.0)
ob_lamp.lineart.crease_threshold = 0.0
ob_camera.location = (7.481, -6.508, 5.344)
ob_camera.rotation_euler = (1.109, 0.0, 0.8149)
ob_camera.lock_rotations_4d = False
ob_camera.empty_display_type = 'ARROWS'
ob_camera.color = (0.0, 0.0, 0.0, 0.0)
ob_camera.display_type = 'WIRE'
ob_camera.lineart.crease_threshold = 0.0

# ---- collection membership
col_collection_1.objects.link(ob_elevatorlever)
col_collection_1.objects.link(ob_lamp_001)
col_collection_1.objects.link(ob_elevatorwallmount)
col_collection_1.objects.link(ob_lamp)
col_collection_1.objects.link(ob_camera)

# ---- scene / render settings (as saved in the file)
scene.camera = ob_camera
scene.frame_start = 1; scene.frame_end = 250; scene.frame_set(1)
scene.render.engine = 'BLENDER_EEVEE_NEXT'
scene.render.resolution_percentage = 50
scene.render.dither_intensity = 0.0
scene.cycles.use_denoising = False
scene.cycles.samples = 128
scene.cycles.sampling_pattern = 'TABULATED_SOBOL'
scene.cycles.light_sampling_threshold = 0.0
scene.cycles.use_adaptive_sampling = False
scene.cycles.use_light_tree = False
scene.cycles.blur_glossy = 0.0
scene.cycles.sample_clamp_indirect = 0.0
scene.view_settings.view_transform = 'Standard'
bpy.context.view_layer.update()
